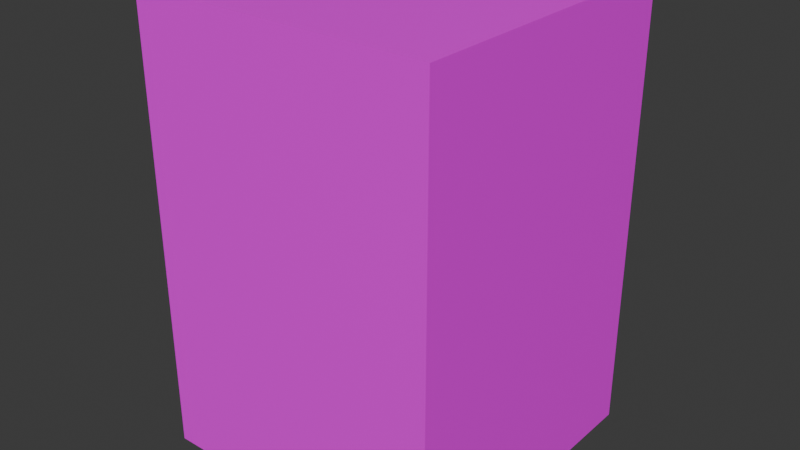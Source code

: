 # Source: wallblockC.blend  (saved by Blender 4.4.32; exported with 4.5.12 LTS)
import bpy
from mathutils import Matrix  # noqa: F401  (used for matrix-valued properties, if any)

bpy.ops.wm.read_factory_settings(use_empty=True)
scene = bpy.context.scene
scene.name = 'Scene'

# ---- collections
col_collection = bpy.data.collections.new('Collection'); scene.collection.children.link(col_collection)

# ---- images (referenced by path relative to the original .blend; pixels are not part of the script)
import os
ASSET_DIR = os.environ.get("B2B_ASSET_DIR", "")  # directory of the original .blend (textures are referenced by path, not embedded)
HERE = os.path.dirname(os.path.abspath(__file__))  # packed textures are extracted next to this script under _unpacked/

def load_image(name, relpath, width, height, colorspace="sRGB"):
    """Load a texture the original file referenced (path relative to the .blend, or extracted next to this script)."""
    p = next((c for c in (os.path.join(HERE, relpath), os.path.join(ASSET_DIR, relpath)) if relpath and os.path.exists(c)), "")
    if p:
        img = bpy.data.images.load(p, check_existing=True)
        img.name = name
    else:  # same state as the original file: an image datablock whose file is absent (Cycles renders it pink)
        img = bpy.data.images.new(name, width, height)
        img.source = "FILE"
        img.filepath = "//" + (relpath or name)
    img.colorspace_settings.name = colorspace
    return img
img_wall_stonec_png = load_image('wall_stoneC.png', 'wall_stoneC.png', 1024, 1024, 'sRGB')

# ---- materials (node trees are filled in below, after node groups)
mat_material = bpy.data.materials.new('Material')
mat_material.alpha_threshold = 0.0
mat_material.roughness = 0.5
mat_material.line_color = (0.0, 0.0, 0.0, 1.0)

# ---- material node trees
mat_material.use_nodes = True; mat_material.node_tree.nodes.clear()
_N = mat_material.node_tree.nodes; _L = mat_material.node_tree.links
n0 = _N.new('ShaderNodeOutputMaterial'); n0.name = 'Material Output'; n0.location = (300, 300)
n1 = _N.new('ShaderNodeBsdfPrincipled'); n1.name = 'Principled BSDF'; n1.location = (10, 300)
n1.inputs[3].default_value = 1.45
n2 = _N.new('ShaderNodeTexImage'); n2.name = 'Image Texture'; n2.location = (-280, 280)
n2.image = img_wall_stonec_png
_L.new(n1.outputs[0], n0.inputs[0])
_L.new(n2.outputs[0], n1.inputs[0])
n0.is_active_output = True

# ---- world
world_world = bpy.data.worlds.new('World'); scene.world = world_world
world_world.use_nodes = True; world_world.node_tree.nodes.clear()
_N = world_world.node_tree.nodes; _L = world_world.node_tree.links
n0 = _N.new('ShaderNodeOutputWorld'); n0.name = 'World Output'; n0.location = (300, 300)
n1 = _N.new('ShaderNodeBackground'); n1.name = 'Background'; n1.location = (10, 300)
n1.inputs[0].default_value = (0.05088, 0.05088, 0.05088, 1.0)
_L.new(n1.outputs[0], n0.inputs[0])
n0.is_active_output = True
world_world.color = (0.05088, 0.05088, 0.05088)
world_world.sun_shadow_jitter_overblur = 0.0

# ---- meshes
me_cube = bpy.data.meshes.new('Cube')
me_cube.from_pydata([(1.0, 1.0, 1.0), (1.0, 1.0, -1.0), (1.0, -1.0, 1.0), (1.0, -1.0, -1.0), (-1.0, 1.0, 1.0), (-1.0, 1.0, -1.0), (-1.0, -1.0, 1.0), (-1.0, -1.0, -1.0), (1.0, 1.0, 0.3333), (-1.0, -1.0, 0.3333), (1.0, -1.0, 0.3333), (-1.0, 1.0, 0.3333)], [], [(0, 4, 6, 2), (10, 2, 6, 9), (9, 6, 4, 11), (5, 1, 3, 7), (8, 0, 2, 10), (11, 4, 0, 8), (5, 11, 8, 1), (1, 8, 10, 3), (7, 9, 11, 5), (3, 10, 9, 7)])
_uv = me_cube.uv_layers.new(name='UVMap')
_uv.uv.foreach_set('vector', [0.9988, 0.9985, 0.9989, 0.0005567, 0.0009643, 0.0004761, 0.0008837, 0.9984, 0.5009, -0.0009227, 0.5009, 0.4984, 0.9988, 0.4985, 0.9989, -0.0008421, 0.9989, -0.0008421, 0.999, 0.4985, 0.5015, 0.4984, 0.5015, -0.0009227, 0.9988, 0.9985, 0.9989, 0.0005567, 0.0009643, 0.0004761, 0.0008837, 0.9984, 0.9988, -0.0008421, 0.9988, 0.4985, 0.5009, 0.4984, 0.5009, -0.0009227, 0.5015, -0.0009227, 0.5015, 0.4984, 0.9988, 0.4985, 0.9988, -0.0008421, 0.001577, 0.0004762, 0.001523, 0.9991, 0.4988, 0.9992, 0.4989, 0.0005567, 0.4989, 0.0005567, 0.4988, 0.9992, 0.0009106, 0.9991, 0.0009643, 0.0004761, 0.4991, 0.0005567, 0.4989, 0.9992, 0.001523, 0.9991, 0.001577, 0.0004762, 0.0009643, 0.0004761, 0.0009106, 0.9991, 0.4989, 0.9992, 0.4989, 0.0005567])
me_cube.materials.append(mat_material)
me_cube.use_mirror_vertex_groups = False
me_cube.update()

# ---- objects
ob_wallblock = bpy.data.objects.new('Wallblock', me_cube)

# ---- transforms, parenting, visibility, modifiers, constraints
ob_wallblock.location = (0.0, 0.0, 1.5)
ob_wallblock.scale = (1.0, 1.0, 1.5)
ob_wallblock.lock_rotations_4d = False
ob_wallblock.empty_display_type = 'ARROWS'
ob_wallblock.lineart.crease_threshold = 0.0

# ---- collection membership
col_collection.objects.link(ob_wallblock)

# ---- scene / render settings (as saved in the file)
scene.frame_start = 1; scene.frame_end = 250; scene.frame_set(1)
scene.render.engine = 'BLENDER_EEVEE_NEXT'
bpy.context.view_layer.update()

# ---- added for rendering (the .blend has no active camera and no usable light): camera, sun
cam_auto = bpy.data.cameras.new('AutoCamera')
cam_auto.lens = 50.0
cam_auto.sensor_width = 36.0
cam_auto.clip_end = 1000.0
ob_auto_camera = bpy.data.objects.new('AutoCamera', cam_auto)
scene.collection.objects.link(ob_auto_camera)
ob_auto_camera.location = (3.8148, -4.57776, 4.55184)
ob_auto_camera.rotation_euler = (1.09748, -7.21219e-08, 0.694738)
scene.camera = ob_auto_camera
light_auto_sun = bpy.data.lights.new('AutoSun', 'SUN')
light_auto_sun.energy = 3.0
light_auto_sun.angle = 0.0523599
ob_auto_sun = bpy.data.objects.new('AutoSun', light_auto_sun)
scene.collection.objects.link(ob_auto_sun)
ob_auto_sun.rotation_euler = (0.872665, 0.174533, 0.523599)
bpy.context.view_layer.update()
